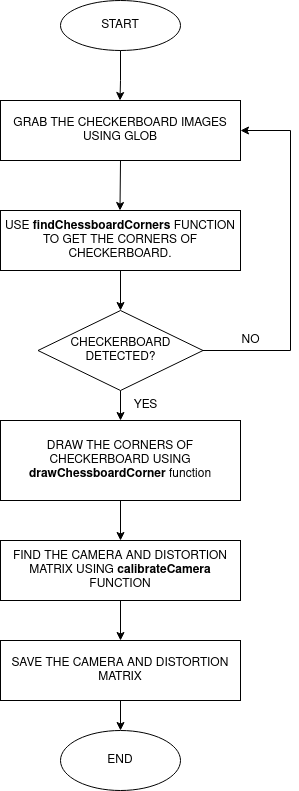

The diagram above was exported from draw.io. Its source (the exported page's mxGraphModel, read from the mxfile embedded in the PNG):
<mxGraphModel dx="868" dy="481" grid="1" gridSize="10" guides="1" tooltips="1" connect="1" arrows="1" fold="1" page="1" pageScale="1" pageWidth="1169" pageHeight="827" background="#FFFFFF" math="0" shadow="0">
  <root>
    <mxCell id="0" />
    <mxCell id="1" parent="0" />
    <mxCell id="v80MeqPlw73XmrXkagUU-1" value="GRAB THE CHECKERBOARD IMAGES USING GLOB" style="rounded=0;whiteSpace=wrap;html=1;" vertex="1" parent="1">
      <mxGeometry x="320" y="150" width="240" height="60" as="geometry" />
    </mxCell>
    <mxCell id="v80MeqPlw73XmrXkagUU-3" value="START" style="ellipse;whiteSpace=wrap;html=1;" vertex="1" parent="1">
      <mxGeometry x="380" y="50" width="120" height="50" as="geometry" />
    </mxCell>
    <mxCell id="v80MeqPlw73XmrXkagUU-4" value="" style="endArrow=classic;html=1;rounded=0;" edge="1" parent="1">
      <mxGeometry width="50" height="50" relative="1" as="geometry">
        <mxPoint x="440" y="100" as="sourcePoint" />
        <mxPoint x="439.5" y="150" as="targetPoint" />
        <Array as="points">
          <mxPoint x="440" y="130" />
        </Array>
      </mxGeometry>
    </mxCell>
    <mxCell id="v80MeqPlw73XmrXkagUU-16" value="" style="edgeStyle=orthogonalEdgeStyle;rounded=0;orthogonalLoop=1;jettySize=auto;html=1;" edge="1" parent="1" source="v80MeqPlw73XmrXkagUU-5" target="v80MeqPlw73XmrXkagUU-8">
      <mxGeometry relative="1" as="geometry" />
    </mxCell>
    <mxCell id="v80MeqPlw73XmrXkagUU-5" value="USE &lt;b&gt;findChessboardCorners&lt;/b&gt; FUNCTION TO GET THE CORNERS OF CHECKERBOARD." style="rounded=0;whiteSpace=wrap;html=1;" vertex="1" parent="1">
      <mxGeometry x="320" y="260" width="240" height="60" as="geometry" />
    </mxCell>
    <mxCell id="v80MeqPlw73XmrXkagUU-6" value="" style="endArrow=classic;html=1;rounded=0;" edge="1" parent="1">
      <mxGeometry width="50" height="50" relative="1" as="geometry">
        <mxPoint x="440" y="210" as="sourcePoint" />
        <mxPoint x="439.5" y="260" as="targetPoint" />
      </mxGeometry>
    </mxCell>
    <mxCell id="v80MeqPlw73XmrXkagUU-17" value="" style="edgeStyle=orthogonalEdgeStyle;rounded=0;orthogonalLoop=1;jettySize=auto;html=1;" edge="1" parent="1" source="v80MeqPlw73XmrXkagUU-8" target="v80MeqPlw73XmrXkagUU-9">
      <mxGeometry relative="1" as="geometry" />
    </mxCell>
    <mxCell id="v80MeqPlw73XmrXkagUU-23" style="edgeStyle=orthogonalEdgeStyle;rounded=0;orthogonalLoop=1;jettySize=auto;html=1;entryX=1;entryY=0.5;entryDx=0;entryDy=0;" edge="1" parent="1" source="v80MeqPlw73XmrXkagUU-8" target="v80MeqPlw73XmrXkagUU-1">
      <mxGeometry relative="1" as="geometry">
        <mxPoint x="720" y="180" as="targetPoint" />
        <Array as="points">
          <mxPoint x="610" y="400" />
          <mxPoint x="610" y="180" />
        </Array>
      </mxGeometry>
    </mxCell>
    <mxCell id="v80MeqPlw73XmrXkagUU-8" value="CHECKERBOARD DETECTED?" style="rhombus;whiteSpace=wrap;html=1;" vertex="1" parent="1">
      <mxGeometry x="357.5" y="360" width="165" height="80" as="geometry" />
    </mxCell>
    <mxCell id="v80MeqPlw73XmrXkagUU-19" value="" style="edgeStyle=orthogonalEdgeStyle;rounded=0;orthogonalLoop=1;jettySize=auto;html=1;" edge="1" parent="1" source="v80MeqPlw73XmrXkagUU-9" target="v80MeqPlw73XmrXkagUU-10">
      <mxGeometry relative="1" as="geometry" />
    </mxCell>
    <mxCell id="v80MeqPlw73XmrXkagUU-9" value="DRAW THE CORNERS OF CHECKERBOARD USING &lt;b&gt;drawChessboardCorner&lt;/b&gt; function" style="rounded=0;whiteSpace=wrap;html=1;" vertex="1" parent="1">
      <mxGeometry x="320" y="470" width="240" height="80" as="geometry" />
    </mxCell>
    <mxCell id="v80MeqPlw73XmrXkagUU-20" value="" style="edgeStyle=orthogonalEdgeStyle;rounded=0;orthogonalLoop=1;jettySize=auto;html=1;" edge="1" parent="1" source="v80MeqPlw73XmrXkagUU-10" target="v80MeqPlw73XmrXkagUU-12">
      <mxGeometry relative="1" as="geometry" />
    </mxCell>
    <mxCell id="v80MeqPlw73XmrXkagUU-10" value="FIND THE CAMERA AND DISTORTION MATRIX USING &lt;b&gt;calibrateCamera&lt;/b&gt; FUNCTION" style="rounded=0;whiteSpace=wrap;html=1;" vertex="1" parent="1">
      <mxGeometry x="320" y="590" width="240" height="60" as="geometry" />
    </mxCell>
    <mxCell id="v80MeqPlw73XmrXkagUU-21" value="" style="edgeStyle=orthogonalEdgeStyle;rounded=0;orthogonalLoop=1;jettySize=auto;html=1;" edge="1" parent="1" source="v80MeqPlw73XmrXkagUU-12" target="v80MeqPlw73XmrXkagUU-14">
      <mxGeometry relative="1" as="geometry" />
    </mxCell>
    <mxCell id="v80MeqPlw73XmrXkagUU-12" value="SAVE THE CAMERA AND DISTORTION MATRIX" style="rounded=0;whiteSpace=wrap;html=1;" vertex="1" parent="1">
      <mxGeometry x="320" y="690" width="240" height="60" as="geometry" />
    </mxCell>
    <mxCell id="v80MeqPlw73XmrXkagUU-14" value="END" style="ellipse;whiteSpace=wrap;html=1;" vertex="1" parent="1">
      <mxGeometry x="380" y="780" width="120" height="60" as="geometry" />
    </mxCell>
    <mxCell id="v80MeqPlw73XmrXkagUU-22" value="YES" style="text;html=1;align=center;verticalAlign=middle;resizable=0;points=[];autosize=1;strokeColor=none;fillColor=none;" vertex="1" parent="1">
      <mxGeometry x="440" y="440" width="50" height="30" as="geometry" />
    </mxCell>
    <mxCell id="v80MeqPlw73XmrXkagUU-25" value="NO" style="text;html=1;align=center;verticalAlign=middle;resizable=0;points=[];autosize=1;strokeColor=none;fillColor=none;" vertex="1" parent="1">
      <mxGeometry x="550" y="375" width="40" height="30" as="geometry" />
    </mxCell>
  </root>
</mxGraphModel>